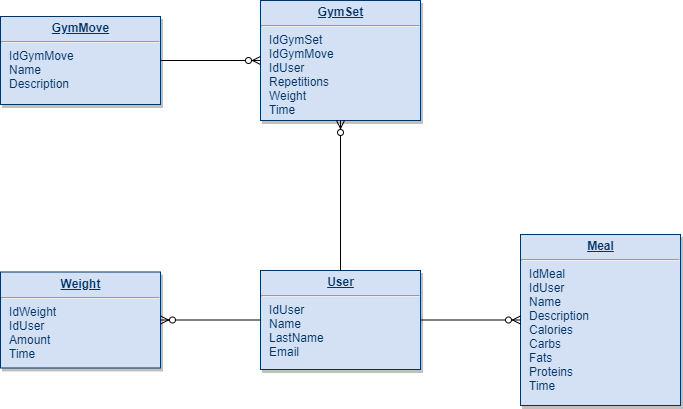

The diagram above was exported from draw.io. Its source (the exported page's mxGraphModel, read from the mxfile embedded in the PNG):
<mxGraphModel dx="1346" dy="739" grid="1" gridSize="10" guides="1" tooltips="1" connect="1" arrows="1" fold="1" page="1" pageScale="1" pageWidth="826" pageHeight="1169" background="#ffffff" math="0" shadow="0">
  <root>
    <mxCell id="0" />
    <mxCell id="1" parent="0" />
    <mxCell id="19" value="&lt;p style=&quot;margin: 0px ; margin-top: 4px ; text-align: center ; text-decoration: underline&quot;&gt;&lt;b&gt;GymMove&lt;/b&gt;&lt;/p&gt;&lt;hr&gt;&lt;p style=&quot;margin: 0px ; margin-left: 8px&quot;&gt;IdGymMove&lt;/p&gt;&lt;p style=&quot;margin: 0px ; margin-left: 8px&quot;&gt;Name&lt;/p&gt;&lt;p style=&quot;margin: 0px ; margin-left: 8px&quot;&gt;Description&lt;/p&gt;" style="verticalAlign=top;align=left;overflow=fill;fontSize=12;fontFamily=Helvetica;html=1;strokeColor=#003366;shadow=1;fillColor=#D4E1F5;fontColor=#003366" parent="1" vertex="1">
      <mxGeometry x="90" y="76" width="160" height="88" as="geometry" />
    </mxCell>
    <mxCell id="20" value="&lt;p style=&quot;margin: 0px ; margin-top: 4px ; text-align: center ; text-decoration: underline&quot;&gt;&lt;b&gt;Weight&lt;/b&gt;&lt;/p&gt;&lt;hr&gt;&lt;p style=&quot;margin: 0px ; margin-left: 8px&quot;&gt;IdWeight&lt;/p&gt;&lt;p style=&quot;margin: 0px ; margin-left: 8px&quot;&gt;IdUser&lt;/p&gt;&lt;p style=&quot;margin: 0px ; margin-left: 8px&quot;&gt;Amount&lt;/p&gt;&lt;p style=&quot;margin: 0px ; margin-left: 8px&quot;&gt;Time&lt;/p&gt;" style="verticalAlign=top;align=left;overflow=fill;fontSize=12;fontFamily=Helvetica;html=1;strokeColor=#003366;shadow=1;fillColor=#D4E1F5;fontColor=#003366" parent="1" vertex="1">
      <mxGeometry x="90" y="331.5" width="160" height="96" as="geometry" />
    </mxCell>
    <mxCell id="22" value="&lt;p style=&quot;margin: 0px ; margin-top: 4px ; text-align: center ; text-decoration: underline&quot;&gt;&lt;strong&gt;User&lt;/strong&gt;&lt;/p&gt;&lt;hr&gt;&lt;p style=&quot;margin: 0px ; margin-left: 8px&quot;&gt;IdUser&lt;/p&gt;&lt;p style=&quot;margin: 0px ; margin-left: 8px&quot;&gt;Name&lt;/p&gt;&lt;p style=&quot;margin: 0px ; margin-left: 8px&quot;&gt;LastName&lt;/p&gt;&lt;p style=&quot;margin: 0px ; margin-left: 8px&quot;&gt;Email&lt;/p&gt;" style="verticalAlign=top;align=left;overflow=fill;fontSize=12;fontFamily=Helvetica;html=1;strokeColor=#003366;shadow=1;fillColor=#D4E1F5;fontColor=#003366" parent="1" vertex="1">
      <mxGeometry x="350" y="330" width="160" height="99" as="geometry" />
    </mxCell>
    <mxCell id="24" value="&lt;p style=&quot;margin: 0px ; margin-top: 4px ; text-align: center ; text-decoration: underline&quot;&gt;&lt;b&gt;GymSet&lt;/b&gt;&lt;/p&gt;&lt;hr&gt;&lt;p style=&quot;margin: 0px ; margin-left: 8px&quot;&gt;IdGymSet&lt;/p&gt;&lt;p style=&quot;margin: 0px ; margin-left: 8px&quot;&gt;IdGymMove&lt;/p&gt;&lt;p style=&quot;margin: 0px ; margin-left: 8px&quot;&gt;IdUser&lt;/p&gt;&lt;p style=&quot;margin: 0px ; margin-left: 8px&quot;&gt;Repetitions&lt;/p&gt;&lt;p style=&quot;margin: 0px ; margin-left: 8px&quot;&gt;Weight&lt;/p&gt;&lt;p style=&quot;margin: 0px ; margin-left: 8px&quot;&gt;Time&lt;/p&gt;" style="verticalAlign=top;align=left;overflow=fill;fontSize=12;fontFamily=Helvetica;html=1;strokeColor=#003366;shadow=1;fillColor=#D4E1F5;fontColor=#003366" parent="1" vertex="1">
      <mxGeometry x="350" y="60" width="160" height="120" as="geometry" />
    </mxCell>
    <mxCell id="29" value="&lt;p style=&quot;margin: 0px ; margin-top: 4px ; text-align: center ; text-decoration: underline&quot;&gt;&lt;b&gt;Meal&lt;/b&gt;&lt;/p&gt;&lt;hr&gt;&lt;p style=&quot;margin: 0px ; margin-left: 8px&quot;&gt;IdMeal&lt;/p&gt;&lt;p style=&quot;margin: 0px ; margin-left: 8px&quot;&gt;IdUser&lt;/p&gt;&lt;p style=&quot;margin: 0px ; margin-left: 8px&quot;&gt;Name&lt;/p&gt;&lt;p style=&quot;margin: 0px ; margin-left: 8px&quot;&gt;Description&lt;/p&gt;&lt;p style=&quot;margin: 0px ; margin-left: 8px&quot;&gt;Calories&lt;/p&gt;&lt;p style=&quot;margin: 0px ; margin-left: 8px&quot;&gt;Carbs&lt;/p&gt;&lt;p style=&quot;margin: 0px ; margin-left: 8px&quot;&gt;Fats&lt;/p&gt;&lt;p style=&quot;margin: 0px ; margin-left: 8px&quot;&gt;Proteins&lt;/p&gt;&lt;p style=&quot;margin: 0px ; margin-left: 8px&quot;&gt;Time&lt;br&gt;&lt;/p&gt;" style="verticalAlign=top;align=left;overflow=fill;fontSize=12;fontFamily=Helvetica;html=1;strokeColor=#003366;shadow=1;fillColor=#D4E1F5;fontColor=#003366" parent="1" vertex="1">
      <mxGeometry x="610" y="294" width="160" height="171" as="geometry" />
    </mxCell>
    <mxCell id="_aK-9bonssjMBpTvVFic-127" value="" style="fontSize=12;html=1;endArrow=ERzeroToMany;endFill=1;entryX=0.5;entryY=1;entryDx=0;entryDy=0;exitX=0.5;exitY=0;exitDx=0;exitDy=0;" edge="1" parent="1" source="22" target="24">
      <mxGeometry width="100" height="100" relative="1" as="geometry">
        <mxPoint x="280" y="320" as="sourcePoint" />
        <mxPoint x="430" y="320" as="targetPoint" />
      </mxGeometry>
    </mxCell>
    <mxCell id="_aK-9bonssjMBpTvVFic-129" value="" style="fontSize=12;html=1;endArrow=ERzeroToMany;endFill=1;exitX=0;exitY=0.5;exitDx=0;exitDy=0;entryX=1;entryY=0.5;entryDx=0;entryDy=0;" edge="1" parent="1" source="22" target="20">
      <mxGeometry width="100" height="100" relative="1" as="geometry">
        <mxPoint x="210" y="310" as="sourcePoint" />
        <mxPoint x="310" y="210" as="targetPoint" />
      </mxGeometry>
    </mxCell>
    <mxCell id="_aK-9bonssjMBpTvVFic-130" value="" style="fontSize=12;html=1;endArrow=ERzeroToMany;endFill=1;entryX=0;entryY=0.5;entryDx=0;entryDy=0;exitX=1;exitY=0.5;exitDx=0;exitDy=0;" edge="1" parent="1" source="19" target="24">
      <mxGeometry width="100" height="100" relative="1" as="geometry">
        <mxPoint x="220" y="320" as="sourcePoint" />
        <mxPoint x="320" y="220" as="targetPoint" />
      </mxGeometry>
    </mxCell>
    <mxCell id="_aK-9bonssjMBpTvVFic-131" value="" style="fontSize=12;html=1;endArrow=ERzeroToMany;endFill=1;entryX=0;entryY=0.5;entryDx=0;entryDy=0;exitX=1;exitY=0.5;exitDx=0;exitDy=0;" edge="1" parent="1" source="22" target="29">
      <mxGeometry width="100" height="100" relative="1" as="geometry">
        <mxPoint x="440" y="340" as="sourcePoint" />
        <mxPoint x="440" y="190" as="targetPoint" />
      </mxGeometry>
    </mxCell>
  </root>
</mxGraphModel>